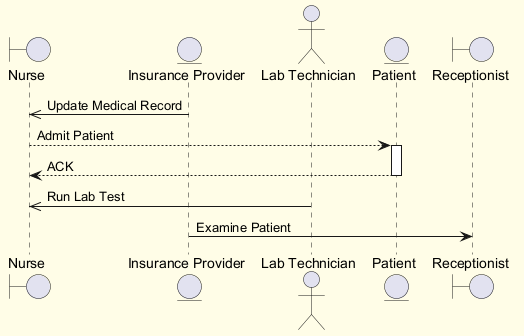

The diagram above was rendered by PlantUML. Its source (embedded in the PNG):
@startuml
skinparam backgroundColor #FFFDE7
skinparam classBackgroundColor #FFF9C4
skinparam classBorderColor #F57F17
boundary "Nurse" as N
entity "Insurance Provider" as IP
actor "Lab Technician" as LT
entity "Patient" as P
boundary "Receptionist" as R
IP ->> N : Update Medical Record
N --> P : Admit Patient
activate P
P --> N : ACK
deactivate P
LT ->> N : Run Lab Test
IP -> R : Examine Patient
@enduml